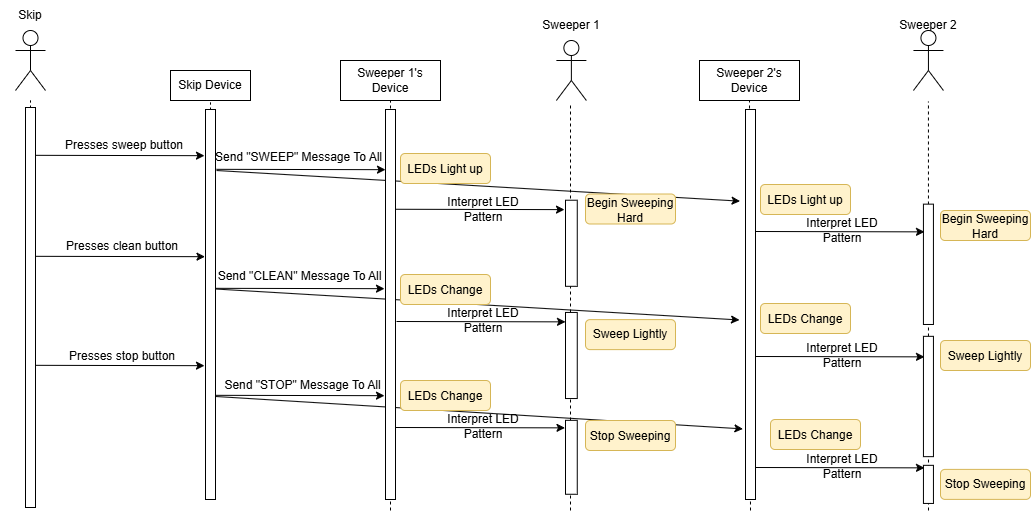

The diagram above was exported from draw.io. Its source (the exported page's mxGraphModel, read from the mxfile embedded in the PNG):
<mxGraphModel dx="1434" dy="738" grid="1" gridSize="10" guides="1" tooltips="1" connect="1" arrows="1" fold="1" page="1" pageScale="1" pageWidth="1600" pageHeight="1200" math="0" shadow="0">
  <root>
    <mxCell id="0" />
    <mxCell id="1" parent="0" />
    <mxCell id="WHDlVgjPIS3gp50qxXFg-61" value="" style="endArrow=classic;html=1;rounded=0;entryX=0.181;entryY=-0.257;entryDx=0;entryDy=0;entryPerimeter=0;" parent="1" target="WHDlVgjPIS3gp50qxXFg-14" edge="1">
      <mxGeometry width="50" height="50" relative="1" as="geometry">
        <mxPoint x="245.5" y="486" as="sourcePoint" />
        <mxPoint x="769.5" y="517" as="targetPoint" />
      </mxGeometry>
    </mxCell>
    <mxCell id="WHDlVgjPIS3gp50qxXFg-60" value="" style="endArrow=classic;html=1;rounded=0;entryX=0.765;entryY=-0.143;entryDx=0;entryDy=0;entryPerimeter=0;" parent="1" edge="1">
      <mxGeometry width="50" height="50" relative="1" as="geometry">
        <mxPoint x="245" y="378.5" as="sourcePoint" />
        <mxPoint x="769" y="409.5" as="targetPoint" />
      </mxGeometry>
    </mxCell>
    <mxCell id="WHDlVgjPIS3gp50qxXFg-59" value="" style="endArrow=classic;html=1;rounded=0;entryX=0.765;entryY=-0.143;entryDx=0;entryDy=0;entryPerimeter=0;" parent="1" edge="1">
      <mxGeometry width="50" height="50" relative="1" as="geometry">
        <mxPoint x="246" y="260" as="sourcePoint" />
        <mxPoint x="769.5699999999999" y="290.64999999999986" as="targetPoint" />
      </mxGeometry>
    </mxCell>
    <mxCell id="WHDlVgjPIS3gp50qxXFg-40" value="" style="rounded=1;whiteSpace=wrap;html=1;fillColor=#fff2cc;strokeColor=#d6b656;" parent="1" vertex="1">
      <mxGeometry x="430" y="243" width="90" height="30" as="geometry" />
    </mxCell>
    <mxCell id="WHDlVgjPIS3gp50qxXFg-35" value="" style="rounded=0;whiteSpace=wrap;html=1;" parent="1" vertex="1">
      <mxGeometry x="370" y="150" width="100" height="40" as="geometry" />
    </mxCell>
    <mxCell id="WHDlVgjPIS3gp50qxXFg-1" value="" style="shape=umlActor;verticalLabelPosition=bottom;verticalAlign=top;html=1;outlineConnect=0;" parent="1" vertex="1">
      <mxGeometry x="45" y="120" width="30" height="60" as="geometry" />
    </mxCell>
    <mxCell id="WHDlVgjPIS3gp50qxXFg-2" value="" style="endArrow=none;dashed=1;html=1;rounded=0;" parent="1" edge="1">
      <mxGeometry width="50" height="50" relative="1" as="geometry">
        <mxPoint x="60" y="540" as="sourcePoint" />
        <mxPoint x="60" y="190" as="targetPoint" />
      </mxGeometry>
    </mxCell>
    <mxCell id="WHDlVgjPIS3gp50qxXFg-3" value="" style="rounded=0;whiteSpace=wrap;html=1;rotation=-90;" parent="1" vertex="1">
      <mxGeometry x="-140" y="392" width="400" height="10" as="geometry" />
    </mxCell>
    <mxCell id="WHDlVgjPIS3gp50qxXFg-6" value="Skip" style="text;html=1;align=center;verticalAlign=middle;whiteSpace=wrap;rounded=0;" parent="1" vertex="1">
      <mxGeometry x="30" y="90" width="60" height="30" as="geometry" />
    </mxCell>
    <mxCell id="WHDlVgjPIS3gp50qxXFg-7" value="" style="endArrow=none;dashed=1;html=1;rounded=0;" parent="1" edge="1">
      <mxGeometry width="50" height="50" relative="1" as="geometry">
        <mxPoint x="240" y="542" as="sourcePoint" />
        <mxPoint x="240" y="192" as="targetPoint" />
      </mxGeometry>
    </mxCell>
    <mxCell id="WHDlVgjPIS3gp50qxXFg-8" value="" style="rounded=0;whiteSpace=wrap;html=1;rotation=-90;" parent="1" vertex="1">
      <mxGeometry x="45" y="389" width="390" height="10" as="geometry" />
    </mxCell>
    <mxCell id="WHDlVgjPIS3gp50qxXFg-9" value="" style="endArrow=none;dashed=1;html=1;rounded=0;" parent="1" edge="1">
      <mxGeometry width="50" height="50" relative="1" as="geometry">
        <mxPoint x="420" y="600" as="sourcePoint" />
        <mxPoint x="420" y="190" as="targetPoint" />
      </mxGeometry>
    </mxCell>
    <mxCell id="WHDlVgjPIS3gp50qxXFg-10" value="" style="rounded=0;whiteSpace=wrap;html=1;rotation=-90;" parent="1" vertex="1">
      <mxGeometry x="225" y="389" width="390" height="10" as="geometry" />
    </mxCell>
    <mxCell id="WHDlVgjPIS3gp50qxXFg-11" value="" style="endArrow=none;dashed=1;html=1;rounded=0;" parent="1" edge="1">
      <mxGeometry width="50" height="50" relative="1" as="geometry">
        <mxPoint x="600" y="600" as="sourcePoint" />
        <mxPoint x="600" y="194" as="targetPoint" />
      </mxGeometry>
    </mxCell>
    <mxCell id="WHDlVgjPIS3gp50qxXFg-12" value="" style="rounded=0;whiteSpace=wrap;html=1;rotation=-90;" parent="1" vertex="1">
      <mxGeometry x="557.83" y="326.88" width="86.09" height="11.76" as="geometry" />
    </mxCell>
    <mxCell id="WHDlVgjPIS3gp50qxXFg-13" value="" style="endArrow=none;dashed=1;html=1;rounded=0;entryX=0.5;entryY=1;entryDx=0;entryDy=0;" parent="1" target="WHDlVgjPIS3gp50qxXFg-36" edge="1">
      <mxGeometry width="50" height="50" relative="1" as="geometry">
        <mxPoint x="780" y="600" as="sourcePoint" />
        <mxPoint x="780" y="192" as="targetPoint" />
      </mxGeometry>
    </mxCell>
    <mxCell id="WHDlVgjPIS3gp50qxXFg-14" value="" style="rounded=0;whiteSpace=wrap;html=1;rotation=-90;" parent="1" vertex="1">
      <mxGeometry x="585" y="389" width="390" height="10" as="geometry" />
    </mxCell>
    <mxCell id="WHDlVgjPIS3gp50qxXFg-15" value="" style="endArrow=none;dashed=1;html=1;rounded=0;" parent="1" edge="1">
      <mxGeometry width="50" height="50" relative="1" as="geometry">
        <mxPoint x="958" y="600" as="sourcePoint" />
        <mxPoint x="957.94" y="191" as="targetPoint" />
      </mxGeometry>
    </mxCell>
    <mxCell id="WHDlVgjPIS3gp50qxXFg-16" value="" style="rounded=0;whiteSpace=wrap;html=1;rotation=-90;" parent="1" vertex="1">
      <mxGeometry x="897.77" y="348.82" width="120.33" height="10" as="geometry" />
    </mxCell>
    <mxCell id="WHDlVgjPIS3gp50qxXFg-17" value="" style="endArrow=classic;html=1;rounded=0;exitX=0.854;exitY=1.1;exitDx=0;exitDy=0;exitPerimeter=0;" parent="1" edge="1">
      <mxGeometry width="50" height="50" relative="1" as="geometry">
        <mxPoint x="65" y="244.82000000000005" as="sourcePoint" />
        <mxPoint x="234" y="245.18" as="targetPoint" />
      </mxGeometry>
    </mxCell>
    <mxCell id="WHDlVgjPIS3gp50qxXFg-18" value="Presses sweep button" style="text;html=1;align=center;verticalAlign=middle;whiteSpace=wrap;rounded=0;" parent="1" vertex="1">
      <mxGeometry x="90" y="220" width="128" height="30" as="geometry" />
    </mxCell>
    <mxCell id="WHDlVgjPIS3gp50qxXFg-21" value="" style="endArrow=classic;html=1;rounded=0;exitX=0.854;exitY=1.1;exitDx=0;exitDy=0;exitPerimeter=0;" parent="1" edge="1">
      <mxGeometry width="50" height="50" relative="1" as="geometry">
        <mxPoint x="65.5" y="345.82000000000005" as="sourcePoint" />
        <mxPoint x="234.5" y="346.18" as="targetPoint" />
      </mxGeometry>
    </mxCell>
    <mxCell id="WHDlVgjPIS3gp50qxXFg-22" value="Presses clean button" style="text;html=1;align=center;verticalAlign=middle;whiteSpace=wrap;rounded=0;" parent="1" vertex="1">
      <mxGeometry x="92" y="321" width="120" height="30" as="geometry" />
    </mxCell>
    <mxCell id="WHDlVgjPIS3gp50qxXFg-23" value="" style="endArrow=classic;html=1;rounded=0;exitX=0.854;exitY=1.1;exitDx=0;exitDy=0;exitPerimeter=0;" parent="1" edge="1">
      <mxGeometry width="50" height="50" relative="1" as="geometry">
        <mxPoint x="65" y="454.82000000000005" as="sourcePoint" />
        <mxPoint x="234" y="455.18" as="targetPoint" />
      </mxGeometry>
    </mxCell>
    <mxCell id="WHDlVgjPIS3gp50qxXFg-24" value="Presses stop button" style="text;html=1;align=center;verticalAlign=middle;whiteSpace=wrap;rounded=0;" parent="1" vertex="1">
      <mxGeometry x="92" y="431" width="120" height="30" as="geometry" />
    </mxCell>
    <mxCell id="WHDlVgjPIS3gp50qxXFg-25" value="" style="endArrow=classic;html=1;rounded=0;exitX=0.854;exitY=1.1;exitDx=0;exitDy=0;exitPerimeter=0;" parent="1" edge="1">
      <mxGeometry width="50" height="50" relative="1" as="geometry">
        <mxPoint x="246" y="258.82000000000005" as="sourcePoint" />
        <mxPoint x="415" y="259.18" as="targetPoint" />
      </mxGeometry>
    </mxCell>
    <mxCell id="WHDlVgjPIS3gp50qxXFg-26" value="Send &quot;SWEEP&quot; Message To All" style="text;html=1;align=center;verticalAlign=middle;whiteSpace=wrap;rounded=0;" parent="1" vertex="1">
      <mxGeometry x="239.5" y="232" width="177" height="30" as="geometry" />
    </mxCell>
    <mxCell id="WHDlVgjPIS3gp50qxXFg-27" value="" style="endArrow=classic;html=1;rounded=0;exitX=0.854;exitY=1.1;exitDx=0;exitDy=0;exitPerimeter=0;" parent="1" edge="1">
      <mxGeometry width="50" height="50" relative="1" as="geometry">
        <mxPoint x="245" y="377.82000000000005" as="sourcePoint" />
        <mxPoint x="414" y="378.18" as="targetPoint" />
      </mxGeometry>
    </mxCell>
    <mxCell id="WHDlVgjPIS3gp50qxXFg-29" value="" style="endArrow=classic;html=1;rounded=0;exitX=0.854;exitY=1.1;exitDx=0;exitDy=0;exitPerimeter=0;" parent="1" edge="1">
      <mxGeometry width="50" height="50" relative="1" as="geometry">
        <mxPoint x="245" y="484.82000000000005" as="sourcePoint" />
        <mxPoint x="414" y="485.18" as="targetPoint" />
      </mxGeometry>
    </mxCell>
    <mxCell id="WHDlVgjPIS3gp50qxXFg-33" value="" style="rounded=0;whiteSpace=wrap;html=1;" parent="1" vertex="1">
      <mxGeometry x="200" y="160" width="80" height="30" as="geometry" />
    </mxCell>
    <mxCell id="WHDlVgjPIS3gp50qxXFg-32" value="Skip Device" style="text;html=1;align=center;verticalAlign=middle;whiteSpace=wrap;rounded=0;" parent="1" vertex="1">
      <mxGeometry x="200" y="160" width="80" height="30" as="geometry" />
    </mxCell>
    <mxCell id="WHDlVgjPIS3gp50qxXFg-34" value="Sweeper 1's Device" style="text;html=1;align=center;verticalAlign=middle;whiteSpace=wrap;rounded=0;" parent="1" vertex="1">
      <mxGeometry x="380" y="155" width="80" height="30" as="geometry" />
    </mxCell>
    <mxCell id="WHDlVgjPIS3gp50qxXFg-36" value="" style="rounded=0;whiteSpace=wrap;html=1;" parent="1" vertex="1">
      <mxGeometry x="729" y="150" width="100" height="40" as="geometry" />
    </mxCell>
    <mxCell id="WHDlVgjPIS3gp50qxXFg-37" value="Sweeper 2's Device" style="text;html=1;align=center;verticalAlign=middle;whiteSpace=wrap;rounded=0;" parent="1" vertex="1">
      <mxGeometry x="739" y="155" width="80" height="30" as="geometry" />
    </mxCell>
    <mxCell id="WHDlVgjPIS3gp50qxXFg-38" value="LEDs Light up" style="text;html=1;align=center;verticalAlign=middle;whiteSpace=wrap;rounded=0;" parent="1" vertex="1">
      <mxGeometry x="430" y="244" width="90" height="30" as="geometry" />
    </mxCell>
    <mxCell id="WHDlVgjPIS3gp50qxXFg-41" value="" style="rounded=1;whiteSpace=wrap;html=1;fillColor=#fff2cc;strokeColor=#d6b656;" parent="1" vertex="1">
      <mxGeometry x="430" y="364" width="90" height="30" as="geometry" />
    </mxCell>
    <mxCell id="WHDlVgjPIS3gp50qxXFg-42" value="LEDs Change" style="text;html=1;align=center;verticalAlign=middle;whiteSpace=wrap;rounded=0;" parent="1" vertex="1">
      <mxGeometry x="430" y="365" width="90" height="30" as="geometry" />
    </mxCell>
    <mxCell id="WHDlVgjPIS3gp50qxXFg-43" value="" style="rounded=1;whiteSpace=wrap;html=1;fillColor=#fff2cc;strokeColor=#d6b656;" parent="1" vertex="1">
      <mxGeometry x="430" y="470" width="90" height="30" as="geometry" />
    </mxCell>
    <mxCell id="WHDlVgjPIS3gp50qxXFg-44" value="LEDs Change" style="text;html=1;align=center;verticalAlign=middle;whiteSpace=wrap;rounded=0;" parent="1" vertex="1">
      <mxGeometry x="430" y="471" width="90" height="30" as="geometry" />
    </mxCell>
    <mxCell id="WHDlVgjPIS3gp50qxXFg-47" value="Interpret LED Pattern" style="text;html=1;align=center;verticalAlign=middle;whiteSpace=wrap;rounded=0;" parent="1" vertex="1">
      <mxGeometry x="470" y="284" width="86" height="30" as="geometry" />
    </mxCell>
    <mxCell id="WHDlVgjPIS3gp50qxXFg-48" value="" style="endArrow=classic;html=1;rounded=0;exitX=0.854;exitY=1.1;exitDx=0;exitDy=0;exitPerimeter=0;" parent="1" edge="1">
      <mxGeometry width="50" height="50" relative="1" as="geometry">
        <mxPoint x="425" y="298.76000000000005" as="sourcePoint" />
        <mxPoint x="594" y="299.12" as="targetPoint" />
      </mxGeometry>
    </mxCell>
    <mxCell id="WHDlVgjPIS3gp50qxXFg-49" value="" style="endArrow=classic;html=1;rounded=0;exitX=0.854;exitY=1.1;exitDx=0;exitDy=0;exitPerimeter=0;" parent="1" edge="1">
      <mxGeometry width="50" height="50" relative="1" as="geometry">
        <mxPoint x="426" y="411.00000000000006" as="sourcePoint" />
        <mxPoint x="595" y="411.36" as="targetPoint" />
      </mxGeometry>
    </mxCell>
    <mxCell id="WHDlVgjPIS3gp50qxXFg-50" value="Interpret LED Pattern" style="text;html=1;align=center;verticalAlign=middle;whiteSpace=wrap;rounded=0;" parent="1" vertex="1">
      <mxGeometry x="470" y="395" width="86" height="30" as="geometry" />
    </mxCell>
    <mxCell id="WHDlVgjPIS3gp50qxXFg-51" value="" style="endArrow=classic;html=1;rounded=0;exitX=0.854;exitY=1.1;exitDx=0;exitDy=0;exitPerimeter=0;" parent="1" edge="1">
      <mxGeometry width="50" height="50" relative="1" as="geometry">
        <mxPoint x="425.5" y="517" as="sourcePoint" />
        <mxPoint x="594.5" y="517.36" as="targetPoint" />
      </mxGeometry>
    </mxCell>
    <mxCell id="WHDlVgjPIS3gp50qxXFg-52" value="Interpret LED Pattern" style="text;html=1;align=center;verticalAlign=middle;whiteSpace=wrap;rounded=0;" parent="1" vertex="1">
      <mxGeometry x="469.5" y="501" width="86" height="30" as="geometry" />
    </mxCell>
    <mxCell id="WHDlVgjPIS3gp50qxXFg-53" value="" style="rounded=1;whiteSpace=wrap;html=1;fillColor=#fff2cc;strokeColor=#d6b656;" parent="1" vertex="1">
      <mxGeometry x="615" y="283.5" width="90" height="30" as="geometry" />
    </mxCell>
    <mxCell id="WHDlVgjPIS3gp50qxXFg-54" value="Begin Sweeping Hard" style="text;html=1;align=center;verticalAlign=middle;whiteSpace=wrap;rounded=0;" parent="1" vertex="1">
      <mxGeometry x="615" y="284.5" width="90" height="30" as="geometry" />
    </mxCell>
    <mxCell id="WHDlVgjPIS3gp50qxXFg-55" value="&lt;span style=&quot;color: rgba(0, 0, 0, 0); font-family: monospace; font-size: 0px; text-align: start; text-wrap-mode: nowrap;&quot;&gt;%3CmxGraphModel%3E%3Croot%3E%3CmxCell%20id%3D%220%22%2F%3E%3CmxCell%20id%3D%221%22%20parent%3D%220%22%2F%3E%3CmxCell%20id%3D%222%22%20value%3D%22Sweep%20Lightly%22%20style%3D%22text%3Bhtml%3D1%3Balign%3Dcenter%3BverticalAlign%3Dmiddle%3BwhiteSpace%3Dwrap%3Brounded%3D0%3B%22%20vertex%3D%221%22%20parent%3D%221%22%3E%3CmxGeometry%20x%3D%22615%22%20y%3D%22397.32%22%20width%3D%2290%22%20height%3D%2230%22%20as%3D%22geometry%22%2F%3E%3C%2FmxCell%3E%3C%2Froot%3E%3C%2FmxGraphModel%3E&lt;/span&gt;" style="rounded=1;whiteSpace=wrap;html=1;fillColor=#fff2cc;strokeColor=#d6b656;" parent="1" vertex="1">
      <mxGeometry x="615" y="409.12" width="90" height="30" as="geometry" />
    </mxCell>
    <mxCell id="WHDlVgjPIS3gp50qxXFg-57" value="" style="rounded=1;whiteSpace=wrap;html=1;fillColor=#fff2cc;strokeColor=#d6b656;" parent="1" vertex="1">
      <mxGeometry x="615" y="510" width="90" height="30" as="geometry" />
    </mxCell>
    <mxCell id="WHDlVgjPIS3gp50qxXFg-58" value="Stop Sweeping" style="text;html=1;align=center;verticalAlign=middle;whiteSpace=wrap;rounded=0;" parent="1" vertex="1">
      <mxGeometry x="615" y="511" width="90" height="30" as="geometry" />
    </mxCell>
    <mxCell id="WHDlVgjPIS3gp50qxXFg-62" value="" style="rounded=1;whiteSpace=wrap;html=1;fillColor=#fff2cc;strokeColor=#d6b656;" parent="1" vertex="1">
      <mxGeometry x="790" y="274" width="90" height="30" as="geometry" />
    </mxCell>
    <mxCell id="WHDlVgjPIS3gp50qxXFg-63" value="LEDs Light up" style="text;html=1;align=center;verticalAlign=middle;whiteSpace=wrap;rounded=0;" parent="1" vertex="1">
      <mxGeometry x="790" y="275" width="90" height="30" as="geometry" />
    </mxCell>
    <mxCell id="WHDlVgjPIS3gp50qxXFg-64" value="" style="rounded=1;whiteSpace=wrap;html=1;fillColor=#fff2cc;strokeColor=#d6b656;" parent="1" vertex="1">
      <mxGeometry x="790" y="393" width="90" height="30" as="geometry" />
    </mxCell>
    <mxCell id="WHDlVgjPIS3gp50qxXFg-65" value="LEDs Change" style="text;html=1;align=center;verticalAlign=middle;whiteSpace=wrap;rounded=0;" parent="1" vertex="1">
      <mxGeometry x="790" y="394" width="90" height="30" as="geometry" />
    </mxCell>
    <mxCell id="WHDlVgjPIS3gp50qxXFg-66" value="" style="rounded=1;whiteSpace=wrap;html=1;fillColor=#fff2cc;strokeColor=#d6b656;" parent="1" vertex="1">
      <mxGeometry x="800" y="509" width="90" height="30" as="geometry" />
    </mxCell>
    <mxCell id="WHDlVgjPIS3gp50qxXFg-67" value="LEDs Change" style="text;html=1;align=center;verticalAlign=middle;whiteSpace=wrap;rounded=0;" parent="1" vertex="1">
      <mxGeometry x="800" y="510" width="90" height="30" as="geometry" />
    </mxCell>
    <mxCell id="WHDlVgjPIS3gp50qxXFg-68" value="" style="endArrow=classic;html=1;rounded=0;exitX=0.854;exitY=1.1;exitDx=0;exitDy=0;exitPerimeter=0;" parent="1" edge="1">
      <mxGeometry width="50" height="50" relative="1" as="geometry">
        <mxPoint x="785" y="557" as="sourcePoint" />
        <mxPoint x="954" y="557.36" as="targetPoint" />
      </mxGeometry>
    </mxCell>
    <mxCell id="WHDlVgjPIS3gp50qxXFg-69" value="Interpret LED Pattern" style="text;html=1;align=center;verticalAlign=middle;whiteSpace=wrap;rounded=0;" parent="1" vertex="1">
      <mxGeometry x="829" y="541" width="86" height="30" as="geometry" />
    </mxCell>
    <mxCell id="WHDlVgjPIS3gp50qxXFg-70" value="" style="endArrow=classic;html=1;rounded=0;exitX=0.854;exitY=1.1;exitDx=0;exitDy=0;exitPerimeter=0;" parent="1" edge="1">
      <mxGeometry width="50" height="50" relative="1" as="geometry">
        <mxPoint x="785" y="446" as="sourcePoint" />
        <mxPoint x="954" y="446.36" as="targetPoint" />
      </mxGeometry>
    </mxCell>
    <mxCell id="WHDlVgjPIS3gp50qxXFg-71" value="Interpret LED Pattern" style="text;html=1;align=center;verticalAlign=middle;whiteSpace=wrap;rounded=0;" parent="1" vertex="1">
      <mxGeometry x="829" y="430" width="86" height="30" as="geometry" />
    </mxCell>
    <mxCell id="WHDlVgjPIS3gp50qxXFg-73" value="" style="endArrow=classic;html=1;rounded=0;exitX=0.854;exitY=1.1;exitDx=0;exitDy=0;exitPerimeter=0;" parent="1" edge="1">
      <mxGeometry width="50" height="50" relative="1" as="geometry">
        <mxPoint x="785" y="321" as="sourcePoint" />
        <mxPoint x="954" y="321.36" as="targetPoint" />
      </mxGeometry>
    </mxCell>
    <mxCell id="WHDlVgjPIS3gp50qxXFg-74" value="Interpret LED Pattern" style="text;html=1;align=center;verticalAlign=middle;whiteSpace=wrap;rounded=0;" parent="1" vertex="1">
      <mxGeometry x="829" y="305" width="86" height="30" as="geometry" />
    </mxCell>
    <mxCell id="WHDlVgjPIS3gp50qxXFg-75" value="" style="rounded=1;whiteSpace=wrap;html=1;fillColor=#fff2cc;strokeColor=#d6b656;" parent="1" vertex="1">
      <mxGeometry x="970" y="300" width="90" height="30" as="geometry" />
    </mxCell>
    <mxCell id="WHDlVgjPIS3gp50qxXFg-76" value="Begin Sweeping Hard" style="text;html=1;align=center;verticalAlign=middle;whiteSpace=wrap;rounded=0;" parent="1" vertex="1">
      <mxGeometry x="970" y="301" width="90" height="30" as="geometry" />
    </mxCell>
    <mxCell id="WHDlVgjPIS3gp50qxXFg-77" value="" style="rounded=1;whiteSpace=wrap;html=1;fillColor=#fff2cc;strokeColor=#d6b656;" parent="1" vertex="1">
      <mxGeometry x="970" y="430" width="90" height="30" as="geometry" />
    </mxCell>
    <mxCell id="WHDlVgjPIS3gp50qxXFg-78" value="Sweep Lightly" style="text;html=1;align=center;verticalAlign=middle;whiteSpace=wrap;rounded=0;" parent="1" vertex="1">
      <mxGeometry x="970" y="431" width="90" height="30" as="geometry" />
    </mxCell>
    <mxCell id="WHDlVgjPIS3gp50qxXFg-79" value="Stop Sweeping" style="rounded=1;whiteSpace=wrap;html=1;fillColor=#fff2cc;strokeColor=#d6b656;" parent="1" vertex="1">
      <mxGeometry x="970" y="558.89" width="90" height="30" as="geometry" />
    </mxCell>
    <mxCell id="WHDlVgjPIS3gp50qxXFg-81" value="" style="shape=umlActor;verticalLabelPosition=bottom;verticalAlign=top;html=1;outlineConnect=0;" parent="1" vertex="1">
      <mxGeometry x="585.88" y="130" width="30" height="60" as="geometry" />
    </mxCell>
    <mxCell id="WHDlVgjPIS3gp50qxXFg-84" value="Sweeper 1" style="text;html=1;align=center;verticalAlign=middle;whiteSpace=wrap;rounded=0;" parent="1" vertex="1">
      <mxGeometry x="570.88" y="100" width="60" height="30" as="geometry" />
    </mxCell>
    <mxCell id="WHDlVgjPIS3gp50qxXFg-85" value="" style="shape=umlActor;verticalLabelPosition=bottom;verticalAlign=top;html=1;outlineConnect=0;" parent="1" vertex="1">
      <mxGeometry x="942.94" y="120" width="30" height="60" as="geometry" />
    </mxCell>
    <mxCell id="WHDlVgjPIS3gp50qxXFg-86" value="Sweeper 2" style="text;html=1;align=center;verticalAlign=middle;whiteSpace=wrap;rounded=0;" parent="1" vertex="1">
      <mxGeometry x="927.94" y="100" width="60" height="30" as="geometry" />
    </mxCell>
    <mxCell id="n0UNBls9zMc-dkf6izil-2" value="Send &quot;CLEAN&quot; Message To All" style="text;html=1;align=center;verticalAlign=middle;whiteSpace=wrap;rounded=0;" vertex="1" parent="1">
      <mxGeometry x="240.5" y="351" width="177" height="30" as="geometry" />
    </mxCell>
    <mxCell id="n0UNBls9zMc-dkf6izil-3" value="Send &quot;STOP&quot; Message To All" style="text;html=1;align=center;verticalAlign=middle;whiteSpace=wrap;rounded=0;" vertex="1" parent="1">
      <mxGeometry x="244.32" y="460" width="177" height="30" as="geometry" />
    </mxCell>
    <mxCell id="n0UNBls9zMc-dkf6izil-7" value="" style="rounded=0;whiteSpace=wrap;html=1;rotation=-90;" vertex="1" parent="1">
      <mxGeometry x="897.78" y="481" width="120.33" height="10" as="geometry" />
    </mxCell>
    <mxCell id="n0UNBls9zMc-dkf6izil-8" value="" style="rounded=0;whiteSpace=wrap;html=1;rotation=-90;" vertex="1" parent="1">
      <mxGeometry x="938.89" y="568.89" width="38.11" height="10" as="geometry" />
    </mxCell>
    <mxCell id="n0UNBls9zMc-dkf6izil-10" value="" style="rounded=0;whiteSpace=wrap;html=1;rotation=-90;" vertex="1" parent="1">
      <mxGeometry x="557.84" y="439.12" width="86.09" height="11.76" as="geometry" />
    </mxCell>
    <mxCell id="n0UNBls9zMc-dkf6izil-12" value="Sweep Lightly" style="text;html=1;align=center;verticalAlign=middle;whiteSpace=wrap;rounded=0;" vertex="1" parent="1">
      <mxGeometry x="615" y="409.12" width="90" height="30" as="geometry" />
    </mxCell>
    <mxCell id="n0UNBls9zMc-dkf6izil-14" value="" style="rounded=0;whiteSpace=wrap;html=1;rotation=-90;" vertex="1" parent="1">
      <mxGeometry x="563.92" y="540.92" width="73.93" height="11.76" as="geometry" />
    </mxCell>
  </root>
</mxGraphModel>